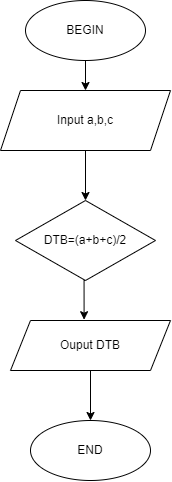

The diagram above was exported from draw.io. Its source (the exported page's mxGraphModel, read from the mxfile embedded in the PNG):
<mxGraphModel dx="1153" dy="643" grid="1" gridSize="10" guides="1" tooltips="1" connect="1" arrows="1" fold="1" page="1" pageScale="1" pageWidth="850" pageHeight="1100" math="0" shadow="0">
  <root>
    <mxCell id="0" />
    <mxCell id="1" parent="0" />
    <mxCell id="LKbLV3NdQHwGkTGSChHi-11" style="edgeStyle=orthogonalEdgeStyle;rounded=0;orthogonalLoop=1;jettySize=auto;html=1;exitX=0.5;exitY=1;exitDx=0;exitDy=0;entryX=0.5;entryY=0;entryDx=0;entryDy=0;" edge="1" parent="1" source="LKbLV3NdQHwGkTGSChHi-1" target="LKbLV3NdQHwGkTGSChHi-2">
      <mxGeometry relative="1" as="geometry" />
    </mxCell>
    <mxCell id="LKbLV3NdQHwGkTGSChHi-1" value="BEGIN" style="ellipse;whiteSpace=wrap;html=1;" vertex="1" parent="1">
      <mxGeometry x="335" y="80" width="120" height="60" as="geometry" />
    </mxCell>
    <mxCell id="LKbLV3NdQHwGkTGSChHi-29" style="edgeStyle=orthogonalEdgeStyle;rounded=0;orthogonalLoop=1;jettySize=auto;html=1;exitX=0.5;exitY=1;exitDx=0;exitDy=0;entryX=0.5;entryY=0;entryDx=0;entryDy=0;" edge="1" parent="1" source="LKbLV3NdQHwGkTGSChHi-2" target="LKbLV3NdQHwGkTGSChHi-4">
      <mxGeometry relative="1" as="geometry" />
    </mxCell>
    <mxCell id="LKbLV3NdQHwGkTGSChHi-2" value="Input a,b,c" style="shape=parallelogram;perimeter=parallelogramPerimeter;whiteSpace=wrap;html=1;fixedSize=1;" vertex="1" parent="1">
      <mxGeometry x="310" y="170" width="170" height="60" as="geometry" />
    </mxCell>
    <mxCell id="LKbLV3NdQHwGkTGSChHi-32" style="edgeStyle=orthogonalEdgeStyle;rounded=0;orthogonalLoop=1;jettySize=auto;html=1;exitX=0.5;exitY=1;exitDx=0;exitDy=0;entryX=0.46;entryY=-0.016;entryDx=0;entryDy=0;entryPerimeter=0;" edge="1" parent="1" source="LKbLV3NdQHwGkTGSChHi-4" target="LKbLV3NdQHwGkTGSChHi-25">
      <mxGeometry relative="1" as="geometry" />
    </mxCell>
    <mxCell id="LKbLV3NdQHwGkTGSChHi-4" value="DTB=(a+b+c)/2" style="rhombus;whiteSpace=wrap;html=1;" vertex="1" parent="1">
      <mxGeometry x="325" y="280" width="140" height="80" as="geometry" />
    </mxCell>
    <mxCell id="LKbLV3NdQHwGkTGSChHi-7" value="END" style="ellipse;whiteSpace=wrap;html=1;" vertex="1" parent="1">
      <mxGeometry x="340" y="500" width="120" height="60" as="geometry" />
    </mxCell>
    <mxCell id="LKbLV3NdQHwGkTGSChHi-33" style="edgeStyle=orthogonalEdgeStyle;rounded=0;orthogonalLoop=1;jettySize=auto;html=1;exitX=0.5;exitY=1;exitDx=0;exitDy=0;entryX=0.5;entryY=0;entryDx=0;entryDy=0;" edge="1" parent="1" source="LKbLV3NdQHwGkTGSChHi-25" target="LKbLV3NdQHwGkTGSChHi-7">
      <mxGeometry relative="1" as="geometry" />
    </mxCell>
    <mxCell id="LKbLV3NdQHwGkTGSChHi-25" value="Ouput DTB" style="shape=parallelogram;perimeter=parallelogramPerimeter;whiteSpace=wrap;html=1;fixedSize=1;" vertex="1" parent="1">
      <mxGeometry x="320" y="400" width="160" height="50" as="geometry" />
    </mxCell>
  </root>
</mxGraphModel>